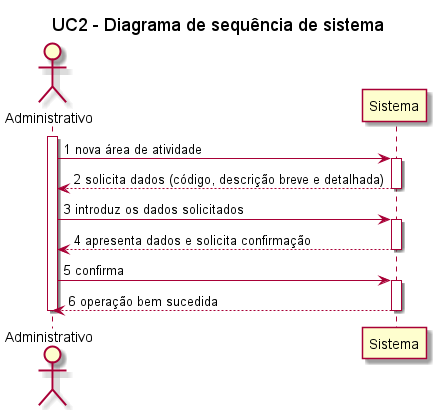

The diagram above was rendered by PlantUML. Its source (embedded in the PNG):
@startuml_dss_uc2

title UC2 - Diagrama de sequência de sistema

actor Administrativo
participant Sistema

activate Administrativo


Administrativo -> Sistema: 1 nova área de atividade
activate Sistema
Sistema --> Administrativo: 2 solicita dados (código, descrição breve e detalhada)
deactivate Sistema


Administrativo -> Sistema: 3 introduz os dados solicitados
activate Sistema
Sistema --> Administrativo: 4 apresenta dados e solicita confirmação
deactivate Sistema


Administrativo -> Sistema: 5 confirma
activate Sistema
Sistema --> Administrativo: 6 operação bem sucedida
deactivate Sistema

deactivate Administrativo

@enduml_dss_uc2